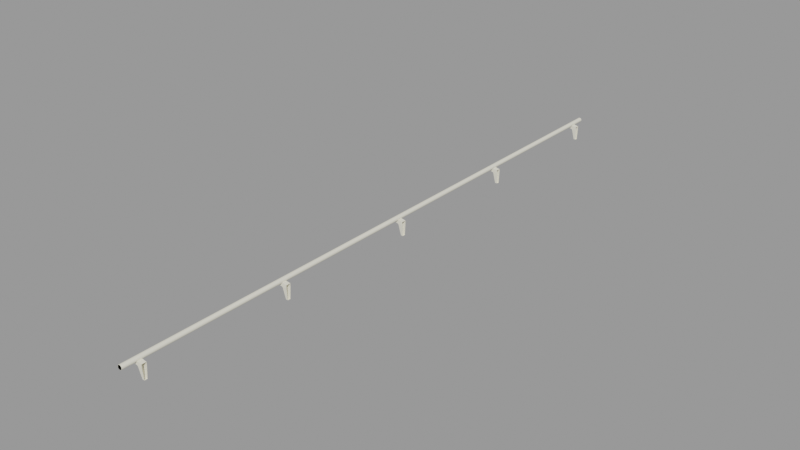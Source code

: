 # Source: railing_stairs001b.blend  (saved by Blender 2.92.15; exported with 4.5.12 LTS)
import bpy
from mathutils import Matrix  # noqa: F401  (used for matrix-valued properties, if any)

bpy.ops.wm.read_factory_settings(use_empty=True)
scene = bpy.context.scene
scene.name = 'railing_stairs001b.qc'

# ---- collections
col_railing_stairs001b = bpy.data.collections.new('railing_stairs001b'); scene.collection.children.link(col_railing_stairs001b)

# ---- materials (node trees are filled in below, after node groups)
mat_railing_stairs001 = bpy.data.materials.new('railing_stairs001')
mat_railing_stairs001.use_transparent_shadow = False
mat_railing_stairs001.diffuse_color = (0.8604, 0.8289, 0.6977, 1.0)
mat_phy = bpy.data.materials.new('  phy')
mat_phy.use_transparent_shadow = False
mat_phy.diffuse_color = (0.5268, 0.9664, 0.7336, 1.0)

# ---- material node trees

# ---- meshes
me_railing_stairs001b_reference = bpy.data.meshes.new('railing_stairs001b_reference')
me_railing_stairs001b_reference.from_pydata([(-3.872, -129.0, 1.977), (-0.006157, -129.0, 1.26), (-3.872, -127.0, 1.977), (-0.006157, -127.0, 1.26), (-1.899, 127.0, -0.561), (-0.9708, 127.4, -5.001), (-0.008145, 127.4, -5.001), (-0.006169, 127.0, 0.04216), (-1.408, 127.0, 0.04216), (-1.994, 127.0, -0.3216), (-2.164, 127.0, -0.1277), (-2.389, 127.0, -0.001554), (-2.643, 127.0, 0.04216), (-0.00419, 64.59, -5.001), (-0.9621, 64.59, -5.001), (-0.006166, 64.96, 0.04216), (-1.387, 64.96, 0.04216), (-1.88, 64.92, -0.5613), (-1.975, 64.93, -0.3219), (-2.144, 64.95, -0.1278), (-2.369, 64.96, -0.001599), (-2.623, 64.96, 0.04216), (-0.9708, 63.38, -5.001), (-0.008142, 63.38, -5.001), (-0.006166, 63.0, 0.04216), (-1.408, 63.0, 0.04216), (-1.899, 63.04, -0.561), (-1.994, 63.03, -0.3216), (-2.164, 63.01, -0.1277), (-2.389, 63.0, -0.001557), (-2.643, 63.0, 0.04216), (-0.006163, -1.0, 0.04215), (-1.408, -1.0, 0.04215), (-0.008139, -0.624, -5.001), (-1.899, -0.955, -0.561), (-0.9708, -0.624, -5.001), (-1.994, -0.9729, -0.3216), (-2.164, -0.9873, -0.1277), (-2.389, -0.9967, -0.00156), (-2.643, -1.0, 0.04215), (-1.88, 0.9169, -0.5613), (-0.9621, 0.5859, -5.001), (-1.975, 0.9347, -0.3219), (-2.144, 0.9492, -0.1278), (-2.369, 0.9586, -0.001602), (-2.623, 0.9619, 0.04215), (-3.272, -1.0, 0.1098), (-3.272, 0.9619, 0.1098), (-3.872, 0.9619, 1.977), (-3.872, -1.0, 1.977), (-1.899, -64.96, -0.561), (-0.9708, -64.62, -5.001), (-0.008136, -64.62, -5.001), (-1.408, -65.0, 0.04215), (-1.994, -64.97, -0.3216), (-2.164, -64.99, -0.1277), (-2.389, -65.0, -0.001563), (-2.643, -65.0, 0.04215), (-0.00616, -65.0, 0.04215), (-1.88, -63.08, -0.5613), (-0.9621, -63.41, -5.001), (-1.975, -63.07, -0.3219), (-2.144, -63.05, -0.1278), (-2.369, -63.04, -0.001605), (-2.623, -63.04, 0.04215), (-3.272, -65.0, 0.1098), (-3.272, -63.04, 0.1098), (-3.872, -63.04, 1.977), (-3.872, -65.0, 1.977), (-1.88, 128.9, -0.5613), (-0.9621, 128.6, -5.001), (-1.975, 128.9, -0.3218), (-2.144, 128.9, -0.1278), (-2.369, 129.0, -0.001596), (-2.623, 129.0, 0.04216), (-3.272, 129.0, 0.1098), (-3.272, 127.0, 0.1098), (-3.872, 129.0, 1.977), (-3.872, 127.0, 1.977), (-3.272, 63.0, 0.1098), (-3.272, 64.96, 0.1098), (-3.872, 64.96, 1.977), (-3.872, 63.0, 1.977), (-1.88, -127.1, -0.5613), (-0.9621, -127.4, -5.001), (-0.9708, -128.6, -5.001), (-1.899, -129.0, -0.561), (-1.975, -127.1, -0.3219), (-1.994, -129.0, -0.3216), (-2.144, -127.1, -0.1278), (-2.164, -129.0, -0.1277), (-2.369, -127.0, -0.001608), (-2.389, -129.0, -0.001566), (-2.623, -127.0, 0.04215), (-2.643, -129.0, 0.04215), (-3.272, -129.0, 0.1098), (-3.272, -127.0, 0.1098), (-0.004184, -63.41, -5.001), (-0.00616, -65.0, 1.26), (-0.004181, -127.4, -5.001), (-0.006157, -127.0, 0.04215), (-1.387, -127.0, 0.04215), (-0.008133, -128.6, -5.001), (-0.006157, -129.0, 0.04215), (-1.408, -129.0, 0.04215), (-0.004193, 128.6, -5.001), (-0.006169, 129.0, 0.04216), (-1.387, 129.0, 0.04216), (-0.006169, 129.0, 1.26), (-2.045, -135.0, 1.7), (-2.187, -135.0, 1.421), (-2.045, 135.0, 1.7), (-2.187, 135.0, 1.422), (-2.408, -135.0, 1.2), (-2.408, 135.0, 1.2), (-2.687, -135.0, 1.058), (-2.687, 135.0, 1.058), (-2.996, -135.0, 1.009), (-2.996, 135.0, 1.009), (-3.305, -135.0, 1.058), (-3.305, 135.0, 1.058), (-3.584, -135.0, 1.2), (-3.584, 135.0, 1.2), (-3.805, -135.0, 1.421), (-3.805, 135.0, 1.422), (-3.947, -135.0, 1.7), (-3.947, 135.0, 1.7), (-3.996, -135.0, 2.009), (-3.996, 135.0, 2.009), (-3.947, -135.0, 2.318), (-3.947, 135.0, 2.318), (-3.805, -135.0, 2.597), (-3.805, 135.0, 2.597), (-3.584, -135.0, 2.818), (-3.584, 135.0, 2.818), (-3.305, -135.0, 2.96), (-3.305, 135.0, 2.96), (-2.996, -135.0, 3.009), (-2.996, 135.0, 3.009), (-2.687, -135.0, 2.96), (-2.687, 135.0, 2.96), (-2.408, -135.0, 2.818), (-2.408, 135.0, 2.818), (-2.187, -135.0, 2.597), (-2.187, 135.0, 2.597), (-2.045, -135.0, 2.318), (-2.045, 135.0, 2.318), (-1.996, -135.0, 2.009), (-1.996, 135.0, 2.009), (-2.996, -135.0, 2.009), (-2.996, 135.0, 2.009), (-1.387, -63.04, 0.04215), (-0.00616, -63.04, 0.04215), (-0.006163, -1.0, 1.26), (-0.006166, 64.96, 1.26), (-0.006169, 127.0, 1.26), (-0.006166, 63.0, 1.26), (-0.004187, 0.5859, -5.001), (-0.006163, 0.9619, 0.04215), (-1.387, 0.9619, 0.04215), (-0.006163, 0.9619, 1.26), (-0.00616, -63.04, 1.26)], [], [(0, 1, 2), (1, 3, 2), (4, 5, 6), (7, 8, 6), (8, 4, 6), (8, 9, 4), (8, 10, 9), (8, 11, 10), (8, 12, 11), (13, 14, 15), (15, 14, 16), (17, 16, 14), (16, 17, 18), (16, 18, 19), (16, 19, 20), (16, 20, 21), (22, 14, 23), (23, 14, 13), (24, 25, 23), (26, 22, 23), (25, 26, 23), (25, 27, 26), (25, 28, 27), (25, 29, 28), (25, 30, 29), (31, 32, 33), (34, 35, 33), (32, 34, 33), (32, 36, 34), (32, 37, 36), (32, 38, 37), (32, 39, 38), (40, 41, 35), (34, 40, 35), (34, 42, 40), (36, 42, 34), (36, 43, 42), (37, 43, 36), (37, 44, 43), (38, 44, 37), (38, 45, 44), (39, 45, 38), (45, 39, 46), (47, 45, 46), (47, 46, 48), (46, 49, 48), (50, 51, 52), (53, 50, 52), (53, 54, 50), (53, 55, 54), (53, 56, 55), (53, 57, 56), (58, 53, 52), (59, 60, 51), (50, 59, 51), (50, 61, 59), (54, 61, 50), (54, 62, 61), (55, 62, 54), (55, 63, 62), (56, 63, 55), (56, 64, 63), (57, 64, 56), (64, 57, 65), (66, 64, 65), (66, 65, 67), (65, 68, 67), (69, 70, 5), (4, 69, 5), (4, 71, 69), (9, 71, 4), (9, 72, 71), (10, 72, 9), (10, 73, 72), (11, 73, 10), (11, 74, 73), (12, 74, 11), (74, 12, 75), (75, 12, 76), (75, 76, 77), (76, 78, 77), (17, 14, 22), (26, 17, 22), (26, 18, 17), (27, 18, 26), (27, 19, 18), (28, 19, 27), (28, 20, 19), (29, 20, 28), (29, 21, 20), (30, 21, 29), (21, 30, 79), (80, 21, 79), (80, 79, 81), (79, 82, 81), (83, 84, 85), (86, 83, 85), (86, 87, 83), (88, 87, 86), (88, 89, 87), (90, 89, 88), (90, 91, 89), (92, 91, 90), (92, 93, 91), (94, 93, 92), (93, 94, 95), (96, 93, 95), (96, 95, 2), (95, 0, 2), (51, 60, 52), (52, 60, 97), (68, 65, 98), (65, 57, 98), (57, 53, 98), (53, 58, 98), (99, 84, 100), (100, 84, 101), (83, 101, 84), (101, 83, 87), (101, 87, 89), (101, 89, 91), (101, 91, 93), (85, 84, 102), (102, 84, 99), (86, 85, 102), (103, 104, 102), (104, 86, 102), (104, 88, 86), (104, 90, 88), (104, 92, 90), (104, 94, 92), (105, 70, 106), (106, 70, 107), (69, 107, 70), (107, 69, 71), (107, 71, 72), (107, 72, 73), (107, 73, 74), (5, 70, 6), (6, 70, 105), (77, 108, 75), (75, 108, 74), (74, 108, 107), (108, 106, 107), (109, 110, 111), (110, 112, 111), (110, 113, 112), (113, 114, 112), (113, 115, 114), (115, 116, 114), (115, 117, 116), (117, 118, 116), (117, 119, 118), (119, 120, 118), (119, 121, 120), (121, 122, 120), (121, 123, 122), (123, 124, 122), (123, 125, 124), (125, 126, 124), (125, 127, 126), (127, 128, 126), (127, 129, 128), (129, 130, 128), (129, 131, 130), (131, 132, 130), (131, 133, 132), (133, 134, 132), (133, 135, 134), (135, 136, 134), (135, 137, 136), (137, 138, 136), (137, 139, 138), (139, 140, 138), (139, 141, 140), (141, 142, 140), (141, 143, 142), (143, 144, 142), (143, 145, 144), (145, 146, 144), (145, 147, 146), (147, 148, 146), (147, 109, 148), (109, 111, 148), (110, 109, 149), (109, 147, 149), (147, 145, 149), (145, 143, 149), (143, 141, 149), (141, 139, 149), (139, 137, 149), (137, 135, 149), (135, 133, 149), (133, 131, 149), (131, 129, 149), (129, 127, 149), (127, 125, 149), (125, 123, 149), (123, 121, 149), (121, 119, 149), (119, 117, 149), (117, 115, 149), (115, 113, 149), (113, 110, 149), (111, 112, 150), (112, 114, 150), (114, 116, 150), (116, 118, 150), (118, 120, 150), (120, 122, 150), (122, 124, 150), (124, 126, 150), (126, 128, 150), (128, 130, 150), (130, 132, 150), (132, 134, 150), (134, 136, 150), (136, 138, 150), (138, 140, 150), (140, 142, 150), (142, 144, 150), (144, 146, 150), (146, 148, 150), (148, 111, 150), (151, 63, 64), (151, 62, 63), (151, 61, 62), (151, 59, 61), (59, 151, 60), (152, 60, 151), (97, 60, 152), (0, 95, 1), (95, 94, 1), (94, 104, 1), (104, 103, 1), (49, 46, 153), (46, 39, 153), (39, 32, 153), (32, 31, 153), (81, 154, 80), (80, 154, 21), (21, 154, 16), (154, 15, 16), (78, 76, 155), (76, 12, 155), (12, 8, 155), (8, 7, 155), (2, 3, 96), (96, 3, 93), (93, 3, 101), (3, 100, 101), (78, 155, 77), (155, 108, 77), (82, 156, 81), (156, 154, 81), (82, 79, 156), (79, 30, 156), (30, 25, 156), (25, 24, 156), (157, 41, 158), (158, 41, 159), (40, 159, 41), (159, 40, 42), (159, 42, 43), (159, 43, 44), (159, 44, 45), (35, 41, 33), (33, 41, 157), (48, 160, 47), (47, 160, 45), (45, 160, 159), (160, 158, 159), (68, 98, 67), (98, 161, 67), (67, 161, 66), (66, 161, 64), (64, 161, 151), (161, 152, 151), (49, 153, 48), (153, 160, 48)])
me_railing_stairs001b_reference.polygons.foreach_set('use_smooth', [True] * 280)
_k = set([(0, 1), (0, 2), (0, 95), (1, 104), (2, 3), (2, 96), (4, 5), (4, 9), (5, 6), (5, 70), (6, 70), (7, 8), (8, 12), (8, 155), (9, 10), (10, 11), (11, 12), (12, 76), (13, 14), (14, 17), (14, 22), (14, 23), (15, 16), (16, 21), (17, 18), (18, 19), (19, 20), (20, 21), (21, 80), (22, 23), (22, 26), (24, 25), (25, 30), (25, 156), (26, 27), (27, 28), (28, 29), (29, 30), (30, 79), (31, 32), (32, 39), (32, 153), (33, 35), (33, 41), (34, 35), (34, 36), (35, 41), (36, 37), (37, 38), (38, 39), (39, 46), (40, 41), (40, 42), (41, 157), (42, 43), (43, 44), (44, 45), (45, 47), (45, 159), (46, 49), (47, 48), (48, 49), (48, 160), (49, 153), (50, 51), (50, 54), (51, 52), (51, 60), (52, 60), (53, 57), (53, 58), (53, 98), (54, 55), (55, 56), (56, 57), (57, 65), (59, 60), (59, 61), (60, 97), (61, 62), (62, 63), (63, 64), (64, 66), (64, 151), (65, 68), (66, 67), (67, 68), (67, 161), (68, 98), (69, 70), (69, 71), (70, 105), (71, 72), (72, 73), (73, 74), (74, 75), (74, 107), (75, 77), (76, 78), (77, 78), (77, 108), (78, 155), (79, 82), (80, 81), (81, 82), (81, 154), (82, 156), (83, 84), (83, 87), (84, 85), (84, 99), (84, 102), (85, 86), (85, 102), (86, 88), (87, 89), (88, 90), (89, 91), (90, 92), (91, 93), (92, 94), (93, 96), (93, 101), (94, 95), (94, 104), (100, 101), (103, 104), (106, 107), (109, 110), (109, 147), (110, 113), (111, 112), (111, 148), (112, 114), (113, 115), (114, 116), (115, 117), (116, 118), (117, 119), (118, 120), (119, 121), (120, 122), (121, 123), (122, 124), (123, 125), (124, 126), (125, 127), (126, 128), (127, 129), (128, 130), (129, 131), (130, 132), (131, 133), (132, 134), (133, 135), (134, 136), (135, 137), (136, 138), (137, 139), (138, 140), (139, 141), (140, 142), (141, 143), (142, 144), (143, 145), (144, 146), (145, 147), (146, 148), (151, 152), (158, 159)])
me_railing_stairs001b_reference.attributes.new('sharp_edge', 'BOOLEAN', 'EDGE').data.foreach_set('value', [ (min(e.vertices), max(e.vertices)) in _k for e in me_railing_stairs001b_reference.edges])
_uv = me_railing_stairs001b_reference.uv_layers.new(name='UVMap')
_uv.uv.foreach_set('vector', [0.4986, 0.7147, 0.4988, 0.8729, 0.6318, 0.7144, 0.4988, 0.8729, 0.632, 0.8726, 0.6318, 0.7144, 0.768, 0.8195, 0.719, 0.507, 0.6688, 0.5071, 0.6694, 0.8645, 0.7424, 0.8645, 0.6688, 0.5071, 0.7424, 0.8645, 0.768, 0.8195, 0.6688, 0.5071, 0.7424, 0.8645, 0.773, 0.8373, 0.768, 0.8195, 0.7424, 0.8645, 0.7818, 0.8518, 0.773, 0.8373, 0.7424, 0.8645, 0.7936, 0.8612, 0.7818, 0.8518, 0.7424, 0.8645, 0.8069, 0.8644, 0.7936, 0.8612, 0.6674, 0.4985, 0.7214, 0.4985, 0.6673, 0.1395, 0.6673, 0.1395, 0.7214, 0.4985, 0.7451, 0.1395, 0.7729, 0.1847, 0.7451, 0.1395, 0.7214, 0.4985, 0.7451, 0.1395, 0.7729, 0.1847, 0.7782, 0.1668, 0.7451, 0.1395, 0.7782, 0.1668, 0.7877, 0.1523, 0.7451, 0.1395, 0.7877, 0.1523, 0.8004, 0.1428, 0.7451, 0.1395, 0.8004, 0.1428, 0.8147, 0.1396, 0.5218, 0.07698, 0.604, 0.07638, 0.5217, 0.04027, 0.5217, 0.04027, 0.604, 0.07638, 0.6039, 0.03985, 0.6694, 0.8645, 0.7424, 0.8645, 0.6688, 0.5071, 0.768, 0.8195, 0.719, 0.507, 0.6688, 0.5071, 0.7424, 0.8645, 0.768, 0.8195, 0.6688, 0.5071, 0.7424, 0.8645, 0.773, 0.8373, 0.768, 0.8195, 0.7424, 0.8645, 0.7818, 0.8518, 0.773, 0.8373, 0.7424, 0.8645, 0.7936, 0.8612, 0.7818, 0.8518, 0.7424, 0.8645, 0.8069, 0.8644, 0.7936, 0.8612, 0.6694, 0.8645, 0.7424, 0.8645, 0.6688, 0.5071, 0.768, 0.8195, 0.719, 0.507, 0.6688, 0.5071, 0.7424, 0.8645, 0.768, 0.8195, 0.6688, 0.5071, 0.7424, 0.8645, 0.773, 0.8373, 0.768, 0.8195, 0.7424, 0.8645, 0.7818, 0.8518, 0.773, 0.8373, 0.7424, 0.8645, 0.7936, 0.8612, 0.7818, 0.8518, 0.7424, 0.8645, 0.8069, 0.8644, 0.7936, 0.8612, 0.6283, 0.4178, 0.604, 0.07638, 0.5218, 0.07698, 0.5012, 0.4195, 0.6283, 0.4178, 0.5218, 0.07698, 0.5012, 0.4195, 0.6296, 0.4413, 0.6283, 0.4178, 0.5001, 0.4431, 0.6296, 0.4413, 0.5012, 0.4195, 0.5001, 0.4431, 0.6306, 0.4672, 0.6296, 0.4413, 0.4992, 0.469, 0.6306, 0.4672, 0.5001, 0.4431, 0.4992, 0.469, 0.6313, 0.4896, 0.6306, 0.4672, 0.4986, 0.4914, 0.6313, 0.4896, 0.4992, 0.469, 0.4986, 0.4914, 0.6316, 0.5067, 0.6313, 0.4896, 0.4984, 0.5085, 0.6316, 0.5067, 0.4986, 0.4914, 0.6316, 0.5067, 0.4984, 0.5085, 0.4984, 0.5571, 0.6316, 0.5567, 0.6316, 0.5067, 0.4984, 0.5571, 0.6316, 0.5567, 0.4984, 0.5571, 0.6318, 0.7144, 0.4984, 0.5571, 0.4986, 0.7147, 0.6318, 0.7144, 0.768, 0.8195, 0.719, 0.507, 0.6688, 0.5071, 0.7424, 0.8645, 0.768, 0.8195, 0.6688, 0.5071, 0.7424, 0.8645, 0.773, 0.8373, 0.768, 0.8195, 0.7424, 0.8645, 0.7818, 0.8518, 0.773, 0.8373, 0.7424, 0.8645, 0.7936, 0.8612, 0.7818, 0.8518, 0.7424, 0.8645, 0.8069, 0.8644, 0.7936, 0.8612, 0.6694, 0.8645, 0.7424, 0.8645, 0.6688, 0.5071, 0.6283, 0.4178, 0.604, 0.07638, 0.5218, 0.07698, 0.5012, 0.4195, 0.6283, 0.4178, 0.5218, 0.07698, 0.5012, 0.4195, 0.6296, 0.4413, 0.6283, 0.4178, 0.5001, 0.4431, 0.6296, 0.4413, 0.5012, 0.4195, 0.5001, 0.4431, 0.6306, 0.4672, 0.6296, 0.4413, 0.4992, 0.469, 0.6306, 0.4672, 0.5001, 0.4431, 0.4992, 0.469, 0.6313, 0.4896, 0.6306, 0.4672, 0.4986, 0.4914, 0.6313, 0.4896, 0.4992, 0.469, 0.4986, 0.4914, 0.6316, 0.5067, 0.6313, 0.4896, 0.4984, 0.5085, 0.6316, 0.5067, 0.4986, 0.4914, 0.6316, 0.5067, 0.4984, 0.5085, 0.4984, 0.5571, 0.6316, 0.5567, 0.6316, 0.5067, 0.4984, 0.5571, 0.6316, 0.5567, 0.4984, 0.5571, 0.6318, 0.7144, 0.4984, 0.5571, 0.4986, 0.7147, 0.6318, 0.7144, 0.6283, 0.4178, 0.604, 0.07638, 0.5218, 0.07698, 0.5012, 0.4195, 0.6283, 0.4178, 0.5218, 0.07698, 0.5012, 0.4195, 0.6296, 0.4413, 0.6283, 0.4178, 0.5001, 0.4431, 0.6296, 0.4413, 0.5012, 0.4195, 0.5001, 0.4431, 0.6306, 0.4672, 0.6296, 0.4413, 0.4992, 0.469, 0.6306, 0.4672, 0.5001, 0.4431, 0.4992, 0.469, 0.6313, 0.4896, 0.6306, 0.4672, 0.4986, 0.4914, 0.6313, 0.4896, 0.4992, 0.469, 0.4986, 0.4914, 0.6316, 0.5067, 0.6313, 0.4896, 0.4984, 0.5085, 0.6316, 0.5067, 0.4986, 0.4914, 0.6316, 0.5067, 0.4984, 0.5085, 0.6316, 0.5567, 0.6316, 0.5567, 0.4984, 0.5085, 0.4984, 0.5571, 0.6316, 0.5567, 0.4984, 0.5571, 0.6318, 0.7144, 0.4984, 0.5571, 0.4986, 0.7147, 0.6318, 0.7144, 0.6283, 0.4178, 0.604, 0.07638, 0.5218, 0.07698, 0.5012, 0.4195, 0.6283, 0.4178, 0.5218, 0.07698, 0.5012, 0.4195, 0.6296, 0.4413, 0.6283, 0.4178, 0.5001, 0.4431, 0.6296, 0.4413, 0.5012, 0.4195, 0.5001, 0.4431, 0.6306, 0.4672, 0.6296, 0.4413, 0.4992, 0.469, 0.6306, 0.4672, 0.5001, 0.4431, 0.4992, 0.469, 0.6313, 0.4896, 0.6306, 0.4672, 0.4986, 0.4914, 0.6313, 0.4896, 0.4992, 0.469, 0.4986, 0.4914, 0.6316, 0.5067, 0.6313, 0.4896, 0.4984, 0.5085, 0.6316, 0.5067, 0.4986, 0.4914, 0.6316, 0.5067, 0.4984, 0.5085, 0.4984, 0.5571, 0.6316, 0.5567, 0.6316, 0.5067, 0.4984, 0.5571, 0.6316, 0.5567, 0.4984, 0.5571, 0.6318, 0.7144, 0.4984, 0.5571, 0.4986, 0.7147, 0.6318, 0.7144, 0.6283, 0.4178, 0.604, 0.07638, 0.5218, 0.07698, 0.5012, 0.4195, 0.6283, 0.4178, 0.5218, 0.07698, 0.5012, 0.4195, 0.6296, 0.4413, 0.6283, 0.4178, 0.5001, 0.4431, 0.6296, 0.4413, 0.5012, 0.4195, 0.5001, 0.4431, 0.6306, 0.4672, 0.6296, 0.4413, 0.4992, 0.469, 0.6306, 0.4672, 0.5001, 0.4431, 0.4992, 0.469, 0.6313, 0.4896, 0.6306, 0.4672, 0.4986, 0.4914, 0.6313, 0.4896, 0.4992, 0.469, 0.4986, 0.4914, 0.6316, 0.5067, 0.6313, 0.4896, 0.4984, 0.5085, 0.6316, 0.5067, 0.4986, 0.4914, 0.6316, 0.5067, 0.4984, 0.5085, 0.4984, 0.5571, 0.6316, 0.5567, 0.6316, 0.5067, 0.4984, 0.5571, 0.6316, 0.5567, 0.4984, 0.5571, 0.6318, 0.7144, 0.4984, 0.5571, 0.4986, 0.7147, 0.6318, 0.7144, 0.5218, 0.07698, 0.604, 0.07638, 0.5217, 0.04027, 0.5217, 0.04027, 0.604, 0.07638, 0.6039, 0.03985, 0.8712, 0.9849, 0.8396, 0.8694, 0.6695, 0.9317, 0.8396, 0.8694, 0.8069, 0.8644, 0.6695, 0.9317, 0.8069, 0.8644, 0.7424, 0.8645, 0.6695, 0.9317, 0.7424, 0.8645, 0.6694, 0.8645, 0.6695, 0.9317, 0.6674, 0.4985, 0.7214, 0.4985, 0.6673, 0.1395, 0.6673, 0.1395, 0.7214, 0.4985, 0.7451, 0.1395, 0.7729, 0.1847, 0.7451, 0.1395, 0.7214, 0.4985, 0.7451, 0.1395, 0.7729, 0.1847, 0.7782, 0.1668, 0.7451, 0.1395, 0.7782, 0.1668, 0.7877, 0.1523, 0.7451, 0.1395, 0.7877, 0.1523, 0.8004, 0.1428, 0.7451, 0.1395, 0.8004, 0.1428, 0.8147, 0.1396, 0.5218, 0.07698, 0.604, 0.07638, 0.5217, 0.04027, 0.5217, 0.04027, 0.604, 0.07638, 0.6039, 0.03985, 0.768, 0.8195, 0.719, 0.507, 0.6688, 0.5071, 0.6694, 0.8645, 0.7424, 0.8645, 0.6688, 0.5071, 0.7424, 0.8645, 0.768, 0.8195, 0.6688, 0.5071, 0.7424, 0.8645, 0.773, 0.8373, 0.768, 0.8195, 0.7424, 0.8645, 0.7818, 0.8518, 0.773, 0.8373, 0.7424, 0.8645, 0.7936, 0.8612, 0.7818, 0.8518, 0.7424, 0.8645, 0.8069, 0.8644, 0.7936, 0.8612, 0.6674, 0.4985, 0.7214, 0.4985, 0.6673, 0.1395, 0.6673, 0.1395, 0.7214, 0.4985, 0.7451, 0.1395, 0.7729, 0.1847, 0.7451, 0.1395, 0.7214, 0.4985, 0.7451, 0.1395, 0.7729, 0.1847, 0.7782, 0.1668, 0.7451, 0.1395, 0.7782, 0.1668, 0.7877, 0.1523, 0.7451, 0.1395, 0.7877, 0.1523, 0.8004, 0.1428, 0.7451, 0.1395, 0.8004, 0.1428, 0.8147, 0.1396, 0.5218, 0.07698, 0.604, 0.07638, 0.5217, 0.04027, 0.5217, 0.04027, 0.604, 0.07638, 0.6039, 0.03985, 0.8849, 0.01845, 0.6672, 0.07194, 0.8512, 0.1345, 0.8512, 0.1345, 0.6672, 0.07194, 0.8147, 0.1396, 0.8147, 0.1396, 0.6672, 0.07194, 0.7451, 0.1395, 0.6672, 0.07194, 0.6673, 0.1395, 0.7451, 0.1395, 0.03006, -14.72, 0.05218, -14.72, 0.03006, 16.08, 0.05218, -14.72, 0.05218, 16.08, 0.03006, 16.08, 0.05218, -14.72, 0.0743, -14.72, 0.05218, 16.08, 0.0743, -14.72, 0.0743, 16.08, 0.05218, 16.08, 0.0743, -14.72, 0.09642, -14.72, 0.0743, 16.08, 0.09642, -14.72, 0.09642, 16.08, 0.0743, 16.08, 0.09642, -14.72, 0.1185, -14.72, 0.09642, 16.08, 0.1185, -14.72, 0.1185, 16.08, 0.09642, 16.08, 0.1185, -14.72, 0.1407, -14.72, 0.1185, 16.08, 0.1407, -14.72, 0.1407, 16.08, 0.1185, 16.08, 0.1407, -14.72, 0.1628, -14.72, 0.1407, 16.08, 0.1628, -14.72, 0.1628, 16.08, 0.1407, 16.08, 0.1628, -14.72, 0.1849, -14.72, 0.1628, 16.08, 0.1849, -14.72, 0.1849, 16.08, 0.1628, 16.08, 0.1849, -14.72, 0.207, -14.72, 0.1849, 16.08, 0.207, -14.72, 0.207, 16.08, 0.1849, 16.08, 0.207, -14.72, 0.2291, -14.72, 0.207, 16.08, 0.2291, -14.72, 0.2291, 16.08, 0.207, 16.08, 0.2291, -14.72, 0.2512, -14.72, 0.2291, 16.08, 0.2512, -14.72, 0.2512, 16.08, 0.2291, 16.08, 0.2512, -14.72, 0.2734, -14.72, 0.2512, 16.08, 0.2734, -14.72, 0.2734, 16.08, 0.2512, 16.08, 0.2734, -14.72, 0.2955, -14.72, 0.2734, 16.08, 0.2955, -14.72, 0.2955, 16.08, 0.2734, 16.08, 0.2955, -14.72, 0.3176, -14.72, 0.2955, 16.08, 0.3176, -14.72, 0.3176, 16.08, 0.2955, 16.08, 0.3176, -14.72, 0.3397, -14.72, 0.3176, 16.08, 0.3397, -14.72, 0.3397, 16.08, 0.3176, 16.08, 0.3397, -14.72, 0.3618, -14.72, 0.3397, 16.08, 0.3618, -14.72, 0.3618, 16.08, 0.3397, 16.08, 0.3618, -14.72, 0.3839, -14.72, 0.3618, 16.08, 0.3839, -14.72, 0.3839, 16.08, 0.3618, 16.08, 0.3839, -14.72, 0.4061, -14.72, 0.3839, 16.08, 0.4061, -14.72, 0.4061, 16.08, 0.3839, 16.08, 0.4061, -14.72, 0.4282, -14.72, 0.4061, 16.08, 0.4282, -14.72, 0.4282, 16.08, 0.4061, 16.08, 0.4282, -14.72, 0.4503, -14.72, 0.4282, 16.08, 0.4503, -14.72, 0.4503, 16.08, 0.4282, 16.08, 0.4503, -14.72, 0.4724, -14.72, 0.4503, 16.08, 0.4724, -14.72, 0.4724, 16.08, 0.4503, 16.08, 0.7987, 0.6575, 0.8022, 0.6358, 0.8688, 0.6576, 0.8022, 0.6358, 0.8122, 0.6163, 0.8688, 0.6576, 0.8122, 0.6163, 0.8277, 0.6008, 0.8688, 0.6576, 0.8277, 0.6008, 0.8473, 0.5908, 0.8688, 0.6576, 0.8473, 0.5908, 0.869, 0.5875, 0.8688, 0.6576, 0.869, 0.5875, 0.8906, 0.5909, 0.8688, 0.6576, 0.8906, 0.5909, 0.9102, 0.6009, 0.8688, 0.6576, 0.9102, 0.6009, 0.9257, 0.6165, 0.8688, 0.6576, 0.9257, 0.6165, 0.9356, 0.636, 0.8688, 0.6576, 0.9356, 0.636, 0.939, 0.6577, 0.8688, 0.6576, 0.939, 0.6577, 0.9355, 0.6794, 0.8688, 0.6576, 0.9355, 0.6794, 0.9255, 0.6989, 0.8688, 0.6576, 0.9255, 0.6989, 0.91, 0.7144, 0.8688, 0.6576, 0.91, 0.7144, 0.8904, 0.7243, 0.8688, 0.6576, 0.8904, 0.7243, 0.8687, 0.7277, 0.8688, 0.6576, 0.8687, 0.7277, 0.847, 0.7242, 0.8688, 0.6576, 0.847, 0.7242, 0.8275, 0.7142, 0.8688, 0.6576, 0.8275, 0.7142, 0.812, 0.6987, 0.8688, 0.6576, 0.812, 0.6987, 0.8021, 0.6791, 0.8688, 0.6576, 0.8021, 0.6791, 0.7987, 0.6575, 0.8688, 0.6576, 0.8472, 0.3496, 0.8689, 0.3461, 0.8689, 0.4164, 0.8689, 0.3461, 0.8906, 0.3496, 0.8689, 0.4164, 0.8906, 0.3496, 0.9102, 0.3595, 0.8689, 0.4164, 0.9102, 0.3595, 0.9258, 0.3751, 0.8689, 0.4164, 0.9258, 0.3751, 0.9358, 0.3947, 0.8689, 0.4164, 0.9358, 0.3947, 0.9392, 0.4164, 0.8689, 0.4164, 0.9392, 0.4164, 0.9358, 0.4382, 0.8689, 0.4164, 0.9358, 0.4382, 0.9258, 0.4578, 0.8689, 0.4164, 0.9258, 0.4578, 0.9102, 0.4733, 0.8689, 0.4164, 0.9102, 0.4733, 0.8906, 0.4833, 0.8689, 0.4164, 0.8906, 0.4833, 0.8689, 0.4868, 0.8689, 0.4164, 0.8689, 0.4868, 0.8472, 0.4833, 0.8689, 0.4164, 0.8472, 0.4833, 0.8276, 0.4733, 0.8689, 0.4164, 0.8276, 0.4733, 0.812, 0.4578, 0.8689, 0.4164, 0.812, 0.4578, 0.802, 0.4382, 0.8689, 0.4164, 0.802, 0.4382, 0.7986, 0.4164, 0.8689, 0.4164, 0.7986, 0.4164, 0.802, 0.3947, 0.8689, 0.4164, 0.802, 0.3947, 0.812, 0.3751, 0.8689, 0.4164, 0.812, 0.3751, 0.8276, 0.3595, 0.8689, 0.4164, 0.8276, 0.3595, 0.8472, 0.3496, 0.8689, 0.4164, 0.7451, 0.1395, 0.8004, 0.1428, 0.8147, 0.1396, 0.7451, 0.1395, 0.7877, 0.1523, 0.8004, 0.1428, 0.7451, 0.1395, 0.7782, 0.1668, 0.7877, 0.1523, 0.7451, 0.1395, 0.7729, 0.1847, 0.7782, 0.1668, 0.7729, 0.1847, 0.7451, 0.1395, 0.7214, 0.4985, 0.6673, 0.1395, 0.7214, 0.4985, 0.7451, 0.1395, 0.6674, 0.4985, 0.7214, 0.4985, 0.6673, 0.1395, 0.8712, 0.9849, 0.8396, 0.8694, 0.6695, 0.9317, 0.8396, 0.8694, 0.8069, 0.8644, 0.6695, 0.9317, 0.8069, 0.8644, 0.7424, 0.8645, 0.6695, 0.9317, 0.7424, 0.8645, 0.6694, 0.8645, 0.6695, 0.9317, 0.8712, 0.9849, 0.8396, 0.8694, 0.6695, 0.9317, 0.8396, 0.8694, 0.8069, 0.8644, 0.6695, 0.9317, 0.8069, 0.8644, 0.7424, 0.8645, 0.6695, 0.9317, 0.7424, 0.8645, 0.6694, 0.8645, 0.6695, 0.9317, 0.8849, 0.01845, 0.6672, 0.07194, 0.8512, 0.1345, 0.8512, 0.1345, 0.6672, 0.07194, 0.8147, 0.1396, 0.8147, 0.1396, 0.6672, 0.07194, 0.7451, 0.1395, 0.6672, 0.07194, 0.6673, 0.1395, 0.7451, 0.1395, 0.8712, 0.9849, 0.8396, 0.8694, 0.6695, 0.9317, 0.8396, 0.8694, 0.8069, 0.8644, 0.6695, 0.9317, 0.8069, 0.8644, 0.7424, 0.8645, 0.6695, 0.9317, 0.7424, 0.8645, 0.6694, 0.8645, 0.6695, 0.9317, 0.8849, 0.01845, 0.6672, 0.07194, 0.8512, 0.1345, 0.8512, 0.1345, 0.6672, 0.07194, 0.8147, 0.1396, 0.8147, 0.1396, 0.6672, 0.07194, 0.7451, 0.1395, 0.6672, 0.07194, 0.6673, 0.1395, 0.7451, 0.1395, 0.4986, 0.7147, 0.4988, 0.8729, 0.6318, 0.7144, 0.4988, 0.8729, 0.632, 0.8726, 0.6318, 0.7144, 0.4986, 0.7147, 0.4988, 0.8729, 0.6318, 0.7144, 0.4988, 0.8729, 0.632, 0.8726, 0.6318, 0.7144, 0.8712, 0.9849, 0.8396, 0.8694, 0.6695, 0.9317, 0.8396, 0.8694, 0.8069, 0.8644, 0.6695, 0.9317, 0.8069, 0.8644, 0.7424, 0.8645, 0.6695, 0.9317, 0.7424, 0.8645, 0.6694, 0.8645, 0.6695, 0.9317, 0.6674, 0.4985, 0.7214, 0.4985, 0.6673, 0.1395, 0.6673, 0.1395, 0.7214, 0.4985, 0.7451, 0.1395, 0.7729, 0.1847, 0.7451, 0.1395, 0.7214, 0.4985, 0.7451, 0.1395, 0.7729, 0.1847, 0.7782, 0.1668, 0.7451, 0.1395, 0.7782, 0.1668, 0.7877, 0.1523, 0.7451, 0.1395, 0.7877, 0.1523, 0.8004, 0.1428, 0.7451, 0.1395, 0.8004, 0.1428, 0.8147, 0.1396, 0.5218, 0.07698, 0.604, 0.07638, 0.5217, 0.04027, 0.5217, 0.04027, 0.604, 0.07638, 0.6039, 0.03985, 0.8849, 0.01845, 0.6672, 0.07194, 0.8512, 0.1345, 0.8512, 0.1345, 0.6672, 0.07194, 0.8147, 0.1396, 0.8147, 0.1396, 0.6672, 0.07194, 0.7451, 0.1395, 0.6672, 0.07194, 0.6673, 0.1395, 0.7451, 0.1395, 0.4986, 0.7147, 0.4988, 0.8729, 0.6318, 0.7144, 0.4988, 0.8729, 0.632, 0.8726, 0.6318, 0.7144, 0.8849, 0.01845, 0.6672, 0.07194, 0.8512, 0.1345, 0.8512, 0.1345, 0.6672, 0.07194, 0.8147, 0.1396, 0.8147, 0.1396, 0.6672, 0.07194, 0.7451, 0.1395, 0.6672, 0.07194, 0.6673, 0.1395, 0.7451, 0.1395, 0.4986, 0.7147, 0.4988, 0.8729, 0.6318, 0.7144, 0.4988, 0.8729, 0.632, 0.8726, 0.6318, 0.7144])
me_railing_stairs001b_reference.materials.append(mat_railing_stairs001)
me_railing_stairs001b_reference.use_remesh_fix_poles = True
me_railing_stairs001b_reference.use_remesh_preserve_attributes = False
me_railing_stairs001b_reference.use_mirror_vertex_groups = False
me_railing_stairs001b_reference.update()
me_railing_stairs001b_reference.normals_split_custom_set([tuple(v) for v in zip(*[iter([0.1824, 0.0, 0.9832, 0.1824, 0.0, 0.9832, 0.1824, 0.0, 0.9832, 0.1824, 0.0, 0.9832, 0.1824, 0.0, 0.9832, 0.1824, 0.0, 0.9832, -1.783e-05, -0.9972, -0.07438, 0.0, -0.9972, -0.07436, -1.673e-06, -0.9972, -0.07436, 0.0, -0.9972, -0.07436, -9.393e-06, -0.9972, -0.07438, -1.673e-06, -0.9972, -0.07436, -9.393e-06, -0.9972, -0.07438, -1.783e-05, -0.9972, -0.07438, -1.673e-06, -0.9972, -0.07436, -9.393e-06, -0.9972, -0.07438, -1.215e-05, -0.9972, -0.0744, -1.783e-05, -0.9972, -0.07438, -9.393e-06, -0.9972, -0.07438, -1.172e-05, -0.9972, -0.07435, -1.215e-05, -0.9972, -0.0744, -9.393e-06, -0.9972, -0.07438, -2.192e-06, -0.9972, -0.07483, -1.172e-05, -0.9972, -0.07435, -9.393e-06, -0.9972, -0.07438, 0.0, -0.9972, -0.07493, -2.192e-06, -0.9972, -0.07483, 0.0, 0.9972, -0.07436, -8.758e-08, 0.9972, -0.07436, 0.0, 0.9972, -0.07436, 0.0, 0.9972, -0.07436, -8.758e-08, 0.9972, -0.07436, -2.17e-06, 0.9972, -0.07436, -2.638e-06, 0.9972, -0.07436, -2.17e-06, 0.9972, -0.07436, -8.758e-08, 0.9972, -0.07436, -2.17e-06, 0.9972, -0.07436, -2.638e-06, 0.9972, -0.07436, -8.4e-06, 0.9972, -0.07436, -2.17e-06, 0.9972, -0.07436, -8.4e-06, 0.9972, -0.07436, -4.308e-06, 0.9972, -0.07438, -2.17e-06, 0.9972, -0.07436, -4.308e-06, 0.9972, -0.07438, -1.858e-07, 0.9972, -0.07449, -2.17e-06, 0.9972, -0.07436, -1.858e-07, 0.9972, -0.07449, 0.0, 0.9972, -0.07451, 0.0, 0.0, -1.0, 0.0, 0.0, -1.0, 0.0, 0.0, -1.0, 0.0, 0.0, -1.0, 0.0, 0.0, -1.0, 0.0, 0.0, -1.0, 0.0, -0.9972, -0.07436, -3.88e-06, -0.9972, -0.07436, -8.124e-07, -0.9972, -0.07436, -8.129e-06, -0.9972, -0.07436, 0.0, -0.9972, -0.07436, -8.124e-07, -0.9972, -0.07436, -3.88e-06, -0.9972, -0.07436, -8.129e-06, -0.9972, -0.07436, -8.124e-07, -0.9972, -0.07436, -3.88e-06, -0.9972, -0.07436, -2.74e-06, -0.9972, -0.07437, -8.129e-06, -0.9972, -0.07436, -3.88e-06, -0.9972, -0.07436, -4.16e-06, -0.9972, -0.07434, -2.74e-06, -0.9972, -0.07437, -3.88e-06, -0.9972, -0.07436, -1.044e-06, -0.9972, -0.07448, -4.16e-06, -0.9972, -0.07434, -3.88e-06, -0.9972, -0.07436, 0.0, -0.9972, -0.07451, -1.044e-06, -0.9972, -0.07448, 0.0, -0.9972, -0.07436, -3.931e-06, -0.9972, -0.07437, -8.394e-07, -0.9972, -0.07436, -8.118e-06, -0.9972, -0.07437, 0.0, -0.9972, -0.07436, -8.394e-07, -0.9972, -0.07436, -3.931e-06, -0.9972, -0.07437, -8.118e-06, -0.9972, -0.07437, -8.394e-07, -0.9972, -0.07436, -3.931e-06, -0.9972, -0.07437, -2.648e-06, -0.9972, -0.07437, -8.118e-06, -0.9972, -0.07437, -3.931e-06, -0.9972, -0.07437, -3.956e-06, -0.9972, -0.07436, -2.648e-06, -0.9972, -0.07437, -3.931e-06, -0.9972, -0.07437, -9.623e-07, -0.9972, -0.07446, -3.956e-06, -0.9972, -0.07436, -3.931e-06, -0.9972, -0.07437, 0.0, -0.9972, -0.07448, -9.623e-07, -0.9972, -0.07446, -0.958, 0.00925, -0.2865, -0.979, 0.009044, -0.2037, -0.979, 0.009217, -0.2037, -0.958, 0.009248, -0.2865, -0.958, 0.00925, -0.2865, -0.979, 0.009217, -0.2037, -0.958, 0.009248, -0.2865, -0.8539, 0.008788, -0.5203, -0.958, 0.00925, -0.2865, -0.8539, 0.008788, -0.5203, -0.8539, 0.008788, -0.5203, -0.958, 0.009248, -0.2865, -0.8539, 0.008788, -0.5203, -0.6302, 0.006507, -0.7764, -0.8539, 0.008788, -0.5203, -0.6302, 0.006507, -0.7764, -0.6302, 0.006507, -0.7764, -0.8539, 0.008788, -0.5203, -0.6302, 0.006507, -0.7764, -0.3341, 0.003462, -0.9425, -0.6302, 0.006507, -0.7764, -0.3341, 0.003465, -0.9425, -0.3341, 0.003462, -0.9425, -0.6302, 0.006507, -0.7764, -0.3341, 0.003465, -0.9425, -0.1382, 0.001493, -0.9904, -0.3341, 0.003462, -0.9425, -0.137, 0.0008233, -0.9906, -0.1382, 0.001493, -0.9904, -0.3341, 0.003465, -0.9425, -0.1382, 0.001493, -0.9904, -0.137, 0.0008233, -0.9906, -0.6306, 0.0001673, -0.7761, -0.6311, 0.0004403, -0.7757, -0.1382, 0.001493, -0.9904, -0.6306, 0.0001673, -0.7761, -0.6311, 0.0004403, -0.7757, -0.6306, 0.0001673, -0.7761, -0.952, 0.0, -0.306, -0.6306, 0.0001673, -0.7761, -0.952, 0.0, -0.306, -0.952, 0.0, -0.306, -8.151e-06, -0.9972, -0.07436, 0.0, -0.9972, -0.07436, -8.154e-07, -0.9972, -0.07436, -3.891e-06, -0.9972, -0.07436, -8.151e-06, -0.9972, -0.07436, -8.154e-07, -0.9972, -0.07436, -3.891e-06, -0.9972, -0.07436, -2.739e-06, -0.9972, -0.07437, -8.151e-06, -0.9972, -0.07436, -3.891e-06, -0.9972, -0.07436, -4.16e-06, -0.9972, -0.07434, -2.739e-06, -0.9972, -0.07437, -3.891e-06, -0.9972, -0.07436, -1.044e-06, -0.9972, -0.07448, -4.16e-06, -0.9972, -0.07434, -3.891e-06, -0.9972, -0.07436, 0.0, -0.9972, -0.07451, -1.044e-06, -0.9972, -0.07448, 0.0, -0.9972, -0.07436, -3.891e-06, -0.9972, -0.07436, -8.154e-07, -0.9972, -0.07436, -0.958, 0.009254, -0.2866, -0.979, 0.009044, -0.2037, -0.979, 0.009172, -0.2037, -0.958, 0.009248, -0.2865, -0.958, 0.009254, -0.2866, -0.979, 0.009172, -0.2037, -0.958, 0.009248, -0.2865, -0.8539, 0.008788, -0.5203, -0.958, 0.009254, -0.2866, -0.8539, 0.008788, -0.5203, -0.8539, 0.008788, -0.5203, -0.958, 0.009248, -0.2865, -0.8539, 0.008788, -0.5203, -0.6302, 0.006507, -0.7764, -0.8539, 0.008788, -0.5203, -0.6302, 0.006507, -0.7764, -0.6302, 0.006507, -0.7764, -0.8539, 0.008788, -0.5203, -0.6302, 0.006507, -0.7764, -0.3341, 0.003462, -0.9425, -0.6302, 0.006507, -0.7764, -0.3341, 0.003465, -0.9425, -0.3341, 0.003462, -0.9425, -0.6302, 0.006507, -0.7764, -0.3341, 0.003465, -0.9425, -0.1381, 0.001453, -0.9904, -0.3341, 0.003462, -0.9425, -0.137, 0.0008234, -0.9906, -0.1381, 0.001453, -0.9904, -0.3341, 0.003465, -0.9425, -0.1381, 0.001453, -0.9904, -0.137, 0.0008234, -0.9906, -0.6306, 0.0001672, -0.7761, -0.6311, 0.0004617, -0.7757, -0.1381, 0.001453, -0.9904, -0.6306, 0.0001672, -0.7761, -0.6311, 0.0004617, -0.7757, -0.6306, 0.0001672, -0.7761, -0.952, 0.0, -0.306, -0.6306, 0.0001672, -0.7761, -0.952, 0.0, -0.306, -0.952, 0.0, -0.306, -0.958, 0.00925, -0.2865, -0.979, 0.009044, -0.2037, -0.979, 0.009172, -0.2037, -0.958, 0.009254, -0.2866, -0.958, 0.00925, -0.2865, -0.979, 0.009172, -0.2037, -0.958, 0.009254, -0.2866, -0.8539, 0.008788, -0.5203, -0.958, 0.00925, -0.2865, -0.8539, 0.008788, -0.5203, -0.8539, 0.008788, -0.5203, -0.958, 0.009254, -0.2866, -0.8539, 0.008788, -0.5203, -0.6302, 0.006507, -0.7764, -0.8539, 0.008788, -0.5203, -0.6302, 0.006507, -0.7764, -0.6302, 0.006507, -0.7764, -0.8539, 0.008788, -0.5203, -0.6302, 0.006507, -0.7764, -0.334, 0.003461, -0.9426, -0.6302, 0.006507, -0.7764, -0.3341, 0.003465, -0.9425, -0.334, 0.003461, -0.9426, -0.6302, 0.006507, -0.7764, -0.3341, 0.003465, -0.9425, -0.138, 0.0009534, -0.9904, -0.334, 0.003461, -0.9426, -0.137, 0.001888, -0.9906, -0.138, 0.0009534, -0.9904, -0.3341, 0.003465, -0.9425, -0.138, 0.0009534, -0.9904, -0.137, 0.001888, -0.9906, -0.6305, 0.0005212, -0.7762, -0.6305, 0.0005212, -0.7762, -0.137, 0.001888, -0.9906, -0.6312, 0.0001714, -0.7756, -0.6305, 0.0005212, -0.7762, -0.6312, 0.0001714, -0.7756, -0.952, -4.956e-07, -0.306, -0.6312, 0.0001714, -0.7756, -0.952, -4.956e-07, -0.306, -0.952, -4.956e-07, -0.306, -0.958, 0.009254, -0.2866, -0.979, 0.009044, -0.2037, -0.979, 0.009172, -0.2037, -0.958, 0.009248, -0.2865, -0.958, 0.009254, -0.2866, -0.979, 0.009172, -0.2037, -0.958, 0.009248, -0.2865, -0.8539, 0.008788, -0.5203, -0.958, 0.009254, -0.2866, -0.8539, 0.008788, -0.5203, -0.8539, 0.008788, -0.5203, -0.958, 0.009248, -0.2865, -0.8539, 0.008788, -0.5203, -0.6302, 0.006507, -0.7764, -0.8539, 0.008788, -0.5203, -0.6302, 0.006507, -0.7764, -0.6302, 0.006507, -0.7764, -0.8539, 0.008788, -0.5203, -0.6302, 0.006507, -0.7764, -0.3341, 0.003462, -0.9425, -0.6302, 0.006507, -0.7764, -0.3341, 0.003465, -0.9425, -0.3341, 0.003462, -0.9425, -0.6302, 0.006507, -0.7764, -0.3341, 0.003465, -0.9425, -0.1381, 0.001453, -0.9904, -0.3341, 0.003462, -0.9425, -0.137, 0.0008234, -0.9906, -0.1381, 0.001453, -0.9904, -0.3341, 0.003465, -0.9425, -0.1381, 0.001453, -0.9904, -0.137, 0.0008234, -0.9906, -0.6306, 0.0001673, -0.7761, -0.6311, 0.0004622, -0.7757, -0.1381, 0.001453, -0.9904, -0.6306, 0.0001673, -0.7761, -0.6311, 0.0004622, -0.7757, -0.6306, 0.0001673, -0.7761, -0.952, 0.0, -0.306, -0.6306, 0.0001673, -0.7761, -0.952, 0.0, -0.306, -0.952, 0.0, -0.306, -0.958, 0.00925, -0.2865, -0.979, 0.009135, -0.2037, -0.979, 0.009353, -0.2038, -0.958, 0.009248, -0.2865, -0.958, 0.00925, -0.2865, -0.979, 0.009353, -0.2038, -0.958, 0.009248, -0.2865, -0.8539, 0.008788, -0.5203, -0.958, 0.00925, -0.2865, -0.8539, 0.008788, -0.5203, -0.8539, 0.008788, -0.5203, -0.958, 0.009248, -0.2865, -0.8539, 0.008788, -0.5203, -0.6302, 0.006507, -0.7764, -0.8539, 0.008788, -0.5203, -0.6302, 0.006507, -0.7764, -0.6302, 0.006507, -0.7764, -0.8539, 0.008788, -0.5203, -0.6302, 0.006507, -0.7764, -0.334, 0.003461, -0.9426, -0.6302, 0.006507, -0.7764, -0.3341, 0.003465, -0.9425, -0.334, 0.003461, -0.9426, -0.6302, 0.006507, -0.7764, -0.3341, 0.003465, -0.9425, -0.1382, 0.001494, -0.9904, -0.334, 0.003461, -0.9426, -0.1369, 0.0007987, -0.9906, -0.1382, 0.001494, -0.9904, -0.3341, 0.003465, -0.9425, -0.1382, 0.001494, -0.9904, -0.1369, 0.0007987, -0.9906, -0.6306, 0.0001672, -0.7761, -0.6311, 0.0004403, -0.7757, -0.1382, 0.001494, -0.9904, -0.6306, 0.0001672, -0.7761, -0.6311, 0.0004403, -0.7757, -0.6306, 0.0001672, -0.7761, -0.952, 0.0, -0.306, -0.6306, 0.0001672, -0.7761, -0.952, 0.0, -0.306, -0.952, 0.0, -0.306, 0.0, 0.0, -1.0, 0.0, 0.0, -1.0, 0.0, 0.0, -1.0, 0.0, 0.0, -1.0, 0.0, 0.0, -1.0, 0.0, 0.0, -1.0, 0.0, -1.0, -4.495e-06, 0.0, -1.0, -3.487e-06, 0.0, -1.0, 5.777e-07, 0.0, -1.0, -3.487e-06, 0.0, -1.0, 1.445e-06, 0.0, -1.0, 5.777e-07, 0.0, -1.0, 1.445e-06, 0.0, -1.0, 1.014e-05, 0.0, -1.0, 5.777e-07, 0.0, -1.0, 0.0, 0.0, -1.0, 0.0, 0.0, -1.0, 0.0, 0.0, 0.9972, -0.07436, -9.05e-08, 0.9972, -0.07436, 0.0, 0.9972, -0.07436, 0.0, 0.9972, -0.07436, -9.05e-08, 0.9972, -0.07436, -2.182e-06, 0.9972, -0.07436, -2.671e-06, 0.9972, -0.07436, -2.182e-06, 0.9972, -0.07436, -9.05e-08, 0.9972, -0.07436, -2.182e-06, 0.9972, -0.07436, -2.671e-06, 0.9972, -0.07436, -8.407e-06, 0.9972, -0.07434, -2.182e-06, 0.9972, -0.07436, -8.407e-06, 0.9972, -0.07434, -4.31e-06, 0.9972, -0.07439, -2.182e-06, 0.9972, -0.07436, -4.31e-06, 0.9972, -0.07439, -1.859e-07, 0.9972, -0.07432, -2.182e-06, 0.9972, -0.07436, -1.859e-07, 0.9972, -0.07432, 0.0, 0.9972, -0.0743, 0.0, 0.0, -1.0, 0.0, 0.0, -1.0, 0.0, 0.0, -1.0, 0.0, 0.0, -1.0, 0.0, 0.0, -1.0, 0.0, 0.0, -1.0, -2.071e-05, -0.9972, -0.07431, 0.0, -0.9972, -0.07436, 1.118e-06, -0.9972, -0.07436, 0.0, -0.9972, -0.07437, -4.21e-06, -0.9972, -0.07437, 1.118e-06, -0.9972, -0.07436, -4.21e-06, -0.9972, -0.07437, -2.071e-05, -0.9972, -0.07431, 1.118e-06, -0.9972, -0.07436, -4.21e-06, -0.9972, -0.07437, -3.77e-05, -0.9972, -0.0744, -2.071e-05, -0.9972, -0.07431, -4.21e-06, -0.9972, -0.07437, 3.813e-07, -0.9972, -0.0744, -3.77e-05, -0.9972, -0.0744, -4.21e-06, -0.9972, -0.07437, -4.461e-05, -0.9971, -0.07551, 3.813e-07, -0.9972, -0.0744, -4.21e-06, -0.9972, -0.07437, -5.312e-05, -0.9971, -0.07547, -4.461e-05, -0.9971, -0.07551, 0.0, 0.9972, -0.07435, -9.342e-08, 0.9972, -0.07436, 0.0, 0.9972, -0.07436, 0.0, 0.9972, -0.07436, -9.342e-08, 0.9972, -0.07436, -2.193e-06, 0.9972, -0.07436, -2.704e-06, 0.9972, -0.07432, -2.193e-06, 0.9972, -0.07436, -9.342e-08, 0.9972, -0.07436, -2.193e-06, 0.9972, -0.07436, -2.704e-06, 0.9972, -0.07432, -8.41e-06, 0.9972, -0.07432, -2.193e-06, 0.9972, -0.07436, -8.41e-06, 0.9972, -0.07432, -4.307e-06, 0.9972, -0.07442, -2.193e-06, 0.9972, -0.07436, -4.307e-06, 0.9972, -0.07442, -1.858e-07, 0.9972, -0.07432, -2.193e-06, 0.9972, -0.07436, -1.858e-07, 0.9972, -0.07432, 0.0, 0.9972, -0.0743, 0.0, 0.0, -1.0, 0.0, 0.0, -1.0, 0.0, 0.0, -1.0, 0.0, 0.0, -1.0, 0.0, 0.0, -1.0, 0.0, 0.0, -1.0, 0.0, 1.0, 0.0, 0.0, 1.0, 0.0, 0.0, 1.0, 0.0, 0.0, 1.0, 0.0, 0.0, 1.0, 0.0, 0.0, 1.0, 0.0, 0.0, 1.0, 0.0, 0.0, 1.0, 0.0, 0.0, 1.0, 0.0, 0.0, 1.0, 0.0, 0.0, 1.0, 0.0, 0.0, 1.0, 0.0, 0.9511, 5.644e-08, -0.309, 0.809, 6.215e-08, -0.5878, 0.9511, 5.501e-08, -0.309, 0.809, 6.215e-08, -0.5878, 0.809, 6.215e-08, -0.5878, 0.9511, 5.501e-08, -0.309, 0.809, 6.215e-08, -0.5878, 0.5878, 6.179e-08, -0.809, 0.809, 6.215e-08, -0.5878, 0.5878, 6.179e-08, -0.809, 0.5878, 6.429e-08, -0.809, 0.809, 6.215e-08, -0.5878, 0.5878, 6.179e-08, -0.809, 0.309, 5.805e-08, -0.9511, 0.5878, 6.429e-08, -0.809, 0.309, 5.805e-08, -0.9511, 0.309, 5.787e-08, -0.9511, 0.5878, 6.429e-08, -0.809, 0.309, 5.805e-08, -0.9511, -1.628e-06, 4.626e-08, -1.0, 0.309, 5.787e-08, -0.9511, -1.628e-06, 4.626e-08, -1.0, 2.017e-07, 4.429e-08, -1.0, 0.309, 5.787e-08, -0.9511, -1.628e-06, 4.626e-08, -1.0, -0.309, 2.893e-08, -0.9511, 2.017e-07, 4.429e-08, -1.0, -0.309, 2.893e-08, -0.9511, -0.309, 2.822e-08, -0.9511, 2.017e-07, 4.429e-08, -1.0, -0.309, 2.893e-08, -0.9511, -0.5878, 1.036e-08, -0.809, -0.309, 2.822e-08, -0.9511, -0.5878, 1.036e-08, -0.809, -0.5878, 1.036e-08, -0.809, -0.309, 2.822e-08, -0.9511, -0.5878, 1.036e-08, -0.809, -0.809, -1e-08, -0.5878, -0.5878, 1.036e-08, -0.809, -0.809, -1e-08, -0.5878, -0.809, -7.859e-09, -0.5878, -0.5878, 1.036e-08, -0.809, -0.809, -1e-08, -0.5878, -0.9511, -3e-08, -0.309, -0.809, -7.859e-09, -0.5878, -0.9511, -3e-08, -0.309, -0.9511, -2.715e-08, -0.309, -0.809, -7.859e-09, -0.5878, -0.9511, -3e-08, -0.309, -1.0, -4.715e-08, 7.348e-07, -0.9511, -2.715e-08, -0.309, -1.0, -4.715e-08, 7.348e-07, -1.0, -4.429e-08, -9.557e-07, -0.9511, -2.715e-08, -0.309, -1.0, -4.715e-08, 7.348e-07, -0.9511, -5.858e-08, 0.309, -1.0, -4.429e-08, -9.557e-07, -0.9511, -5.858e-08, 0.309, -0.9511, -5.572e-08, 0.309, -1.0, -4.429e-08, -9.557e-07, -0.9511, -5.858e-08, 0.309, -0.809, -6.215e-08, 0.5878, -0.9511, -5.572e-08, 0.309, -0.809, -6.215e-08, 0.5878, -0.809, -6.286e-08, 0.5878, -0.9511, -5.572e-08, 0.309, -0.809, -6.215e-08, 0.5878, -0.5878, -6.108e-08, 0.809, -0.809, -6.286e-08, 0.5878, -0.5878, -6.108e-08, 0.809, -0.5878, -6.287e-08, 0.809, -0.809, -6.286e-08, 0.5878, -0.5878, -6.108e-08, 0.809, -0.309, -5.59e-08, 0.9511, -0.5878, -6.287e-08, 0.809, -0.309, -5.59e-08, 0.9511, -0.309, -5.769e-08, 0.9511, -0.5878, -6.287e-08, 0.809, -0.309, -5.59e-08, 0.9511, 6.867e-07, -4.572e-08, 1.0, -0.309, -5.769e-08, 0.9511, 6.867e-07, -4.572e-08, 1.0, -6.963e-07, -4.644e-08, 1.0, -0.309, -5.769e-08, 0.9511, 6.867e-07, -4.572e-08, 1.0, 0.309, -2.982e-08, 0.9511, -6.963e-07, -4.644e-08, 1.0, 0.309, -2.982e-08, 0.9511, 0.309, -3.018e-08, 0.9511, -6.963e-07, -4.644e-08, 1.0, 0.309, -2.982e-08, 0.9511, 0.5878, -1.179e-08, 0.809, 0.309, -3.018e-08, 0.9511, 0.5878, -1.179e-08, 0.809, 0.5878, -1.072e-08, 0.809, 0.309, -3.018e-08, 0.9511, 0.5878, -1.179e-08, 0.809, 0.809, 8.575e-09, 0.5878, 0.5878, -1.072e-08, 0.809, 0.809, 8.575e-09, 0.5878, 0.809, 1.072e-08, 0.5878, 0.5878, -1.072e-08, 0.809, 0.809, 8.575e-09, 0.5878, 0.9511, 3e-08, 0.309, 0.809, 1.072e-08, 0.5878, 0.9511, 3e-08, 0.309, 0.9511, 2.858e-08, 0.309, 0.809, 1.072e-08, 0.5878, 0.9511, 3e-08, 0.309, 1.0, 4.501e-08, 8.164e-07, 0.9511, 2.858e-08, 0.309, 1.0, 4.501e-08, 8.164e-07, 1.0, 4.358e-08, 2.588e-06, 0.9511, 2.858e-08, 0.309, 1.0, 4.501e-08, 8.164e-07, 0.9511, 5.644e-08, -0.309, 1.0, 4.358e-08, 2.588e-06, 0.9511, 5.644e-08, -0.309, 0.9511, 5.501e-08, -0.309, 1.0, 4.358e-08, 2.588e-06, 0.0, -1.0, 0.0, 0.0, -1.0, 0.0, 0.0, -1.0, 1.234e-06, 0.0, -1.0, 0.0, 0.0, -1.0, 0.0, 0.0, -1.0, 1.234e-06, 0.0, -1.0, 0.0, 0.0, -1.0, 0.0, 0.0, -1.0, 1.234e-06, 0.0, -1.0, 0.0, 0.0, -1.0, 0.0, 0.0, -1.0, 1.234e-06, 0.0, -1.0, 0.0, 0.0, -1.0, -1.234e-05, 0.0, -1.0, 1.234e-06, 0.0, -1.0, -1.234e-05, 0.0, -1.0, -1.234e-05, 0.0, -1.0, 1.234e-06, 0.0, -1.0, -1.234e-05, 0.0, -1.0, 0.0, 0.0, -1.0, 1.234e-06, 0.0, -1.0, 0.0, 0.0, -1.0, 0.0, 0.0, -1.0, 1.234e-06, 0.0, -1.0, 0.0, 0.0, -1.0, 0.0, 0.0, -1.0, 1.234e-06, 0.0, -1.0, 0.0, 0.0, -1.0, 0.0, 0.0, -1.0, 1.234e-06, 0.0, -1.0, 0.0, 0.0, -1.0, 0.0, 0.0, -1.0, 1.234e-06, 0.0, -1.0, 0.0, 0.0, -1.0, 0.0, 0.0, -1.0, 1.234e-06, 0.0, -1.0, 0.0, 0.0, -1.0, 0.0, 0.0, -1.0, 1.234e-06, 0.0, -1.0, 0.0, 0.0, -1.0, 0.0, 0.0, -1.0, 1.234e-06, 0.0, -1.0, 0.0, 0.0, -1.0, 0.0, 0.0, -1.0, 1.234e-06, 0.0, -1.0, 0.0, 0.0, -1.0, 0.0, 0.0, -1.0, 1.234e-06, 0.0, -1.0, 0.0, 0.0, -1.0, 0.0, 0.0, -1.0, 1.234e-06, 0.0, -1.0, 0.0, 0.0, -1.0, 2.469e-05, 0.0, -1.0, 1.234e-06, 0.0, -1.0, 2.469e-05, 0.0, -1.0, 2.469e-05, 0.0, -1.0, 1.234e-06, 0.0, -1.0, 2.469e-05, 0.0, -1.0, 0.0, 0.0, -1.0, 1.234e-06, 0.0, 1.0, 0.0, 0.0, 1.0, 2.469e-05, 0.0, 1.0, 1.234e-06, 0.0, 1.0, 2.469e-05, 0.0, 1.0, 2.469e-05, 0.0, 1.0, 1.234e-06, 0.0, 1.0, 2.469e-05, 0.0, 1.0, 0.0, 0.0, 1.0, 1.234e-06, 0.0, 1.0, 0.0, 0.0, 1.0, 0.0, 0.0, 1.0, 1.234e-06, 0.0, 1.0, 0.0, 0.0, 1.0, 0.0, 0.0, 1.0, 1.234e-06, 0.0, 1.0, 0.0, 0.0, 1.0, 0.0, 0.0, 1.0, 1.234e-06, 0.0, 1.0, 0.0, 0.0, 1.0, 0.0, 0.0, 1.0, 1.234e-06, 0.0, 1.0, 0.0, 0.0, 1.0, 0.0, 0.0, 1.0, 1.234e-06, 0.0, 1.0, 0.0, 0.0, 1.0, 0.0, 0.0, 1.0, 1.234e-06, 0.0, 1.0, 0.0, 0.0, 1.0, 0.0, 0.0, 1.0, 1.234e-06, 0.0, 1.0, 0.0, 0.0, 1.0, 0.0, 0.0, 1.0, 1.234e-06, 0.0, 1.0, 0.0, 0.0, 1.0, -1.234e-05, 0.0, 1.0, 1.234e-06, 0.0, 1.0, -1.234e-05, 0.0, 1.0, -1.234e-05, 0.0, 1.0, 1.234e-06, 0.0, 1.0, -1.234e-05, 0.0, 1.0, 0.0, 0.0, 1.0, 1.234e-06, 0.0, 1.0, 0.0, 0.0, 1.0, 0.0, 0.0, 1.0, 1.234e-06, 0.0, 1.0, 0.0, 0.0, 1.0, 0.0, 0.0, 1.0, 1.234e-06, 0.0, 1.0, 0.0, 0.0, 1.0, 0.0, 0.0, 1.0, 1.234e-06, 0.0, 1.0, 0.0, 0.0, 1.0, 0.0, 0.0, 1.0, 1.234e-06, 0.0, 1.0, 0.0, 0.0, 1.0, 0.0, 0.0, 1.0, 1.234e-06, 0.0, 1.0, 0.0, 0.0, 1.0, 0.0, 0.0, 1.0, 1.234e-06, -2.192e-06, 0.9972, -0.07436, -1.858e-07, 0.9972, -0.07449, 0.0, 0.9972, -0.07451, -2.192e-06, 0.9972, -0.07436, -4.307e-06, 0.9972, -0.07438, -1.858e-07, 0.9972, -0.07449, -2.192e-06, 0.9972, -0.07436, -8.404e-06, 0.9972, -0.07436, -4.307e-06, 0.9972, -0.07438, -2.192e-06, 0.9972, -0.07436, -2.7e-06, 0.9972, -0.07436, -8.404e-06, 0.9972, -0.07436, -2.7e-06, 0.9972, -0.07436, -2.192e-06, 0.9972, -0.07436, -9.342e-08, 0.9972, -0.07436, 0.0, 0.9972, -0.07436, -9.342e-08, 0.9972, -0.07436, -2.192e-06, 0.9972, -0.07436, 0.0, 0.9972, -0.07436, -9.342e-08, 0.9972, -0.07436, 0.0, 0.9972, -0.07436, 0.0, -1.0, 8.99e-06, 0.0, -1.0, 6.974e-06, 0.0, -1.0, -7.533e-06, 0.0, -1.0, 6.974e-06, 0.0, -1.0, -5.782e-06, 0.0, -1.0, -7.533e-06, 0.0, -1.0, -5.782e-06, 0.0, -1.0, -4.055e-05, 0.0, -1.0, -7.533e-06, 0.0, -1.0, 0.0, 0.0, -1.0, 0.0, 0.0, -1.0, 0.0, 0.0, -1.0, 0.0, 0.0, -1.0, 0.0, 0.0, -1.0, -4.983e-08, 0.0, -1.0, 0.0, 0.0, -1.0, -2.259e-08, 0.0, -1.0, -4.983e-08, 0.0, -1.0, -2.259e-08, 0.0, -1.0, -1.584e-07, 0.0, -1.0, -4.983e-08, 0.0, -1.0, 0.0, 0.0, -1.0, 0.0, 0.0, -1.0, 0.0, 0.0, 1.0, 0.0, 0.0, 1.0, 0.0, 0.0, 1.0, 0.0, 0.0, 1.0, 0.0, 0.0, 1.0, 0.0, 0.0, 1.0, 0.0, 0.0, 1.0, 0.0, 0.0, 1.0, 0.0, 0.0, 1.0, 0.0, 0.0, 1.0, 0.0, 0.0, 1.0, 0.0, 0.0, 1.0, 0.0, 0.0, -1.0, 0.0, 0.0, -1.0, 0.0, 0.0, -1.0, 0.0, 0.0, -1.0, 0.0, 0.0, -1.0, 0.0, 0.0, -1.0, 0.0, 0.0, -1.0, 0.0, 0.0, -1.0, 0.0, 0.0, -1.0, 0.0, 0.0, -1.0, 0.0, 0.0, -1.0, 0.0, 0.0, -1.0, 0.0, 0.0, 1.0, 0.0, 0.0, 1.0, 0.0, 0.0, 1.0, 0.0, 0.0, 1.0, 0.0, 0.0, 1.0, 0.0, 0.0, 1.0, 0.0, 0.0, 1.0, 0.0, 0.0, 1.0, 0.0, 0.0, 1.0, 0.0, 0.0, 1.0, 0.0, 0.0, 1.0, 0.0, 0.0, 1.0, 0.0, 0.1824, 9.272e-08, 0.9832, 0.1824, 2.732e-08, 0.9832, 0.1824, 6.54e-08, 0.9832, 0.1824, 2.732e-08, 0.9832, 0.1824, 0.0, 0.9832, 0.1824, 6.54e-08, 0.9832, 0.1824, 0.0, 0.9832, 0.1824, 0.0, 0.9832, 0.1824, 0.0, 0.9832, 0.1824, 0.0, 0.9832, 0.1824, 0.0, 0.9832, 0.1824, 0.0, 0.9832, 0.0, -1.0, -4.495e-06, 0.0, -1.0, -3.487e-06, 0.0, -1.0, 5.777e-07, 0.0, -1.0, -3.487e-06, 0.0, -1.0, 1.445e-06, 0.0, -1.0, 5.777e-07, 0.0, -1.0, 1.445e-06, 0.0, -1.0, 1.014e-05, 0.0, -1.0, 5.777e-07, 0.0, -1.0, 0.0, 0.0, -1.0, 0.0, 0.0, -1.0, 0.0, 0.0, 0.9972, -0.07436, -1.898e-07, 0.9972, -0.07436, 0.0, 0.9972, -0.07436, 0.0, 0.9972, -0.07436, -1.898e-07, 0.9972, -0.07436, -2.766e-06, 0.9972, -0.07436, -3.833e-06, 0.9972, -0.07436, -2.766e-06, 0.9972, -0.07436, -1.898e-07, 0.9972, -0.07436, -2.766e-06, 0.9972, -0.07436, -3.833e-06, 0.9972, -0.07436, -9.324e-06, 0.9972, -0.07435, -2.766e-06, 0.9972, -0.07436, -9.324e-06, 0.9972, -0.07435, -5.083e-06, 0.9972, -0.07438, -2.766e-06, 0.9972, -0.07436, -5.083e-06, 0.9972, -0.07438, -2.691e-07, 0.9972, -0.07443, -2.766e-06, 0.9972, -0.07436, -2.691e-07, 0.9972, -0.07443, 0.0, 0.9972, -0.07444, 0.0, 0.0, -1.0, 0.0, 0.0, -1.0, 0.0, 0.0, -1.0, 0.0, 0.0, -1.0, 0.0, 0.0, -1.0, 0.0, 0.0, -1.0, 0.0, 1.0, 0.0, 0.0, 1.0, -2.592e-08, 0.0, 1.0, 0.0, 0.0, 1.0, 0.0, 0.0, 1.0, -2.592e-08, 0.0, 1.0, -2.272e-08, 0.0, 1.0, -2.272e-08, 0.0, 1.0, -2.592e-08, 0.0, 1.0, -1.22e-07, 0.0, 1.0, -2.592e-08, 0.0, 1.0, 0.0, 0.0, 1.0, -1.22e-07, 0.1824, 0.0, 0.9832, 0.1824, 0.0, 0.9832, 0.1824, 0.0, 0.9832, 0.1824, 0.0, 0.9832, 0.1824, 0.0, 0.9832, 0.1824, 0.0, 0.9832, 0.0, 1.0, 0.0, 0.0, 1.0, 0.0, 0.0, 1.0, 0.0, 0.0, 1.0, 0.0, 0.0, 1.0, 0.0, 0.0, 1.0, 0.0, 0.0, 1.0, 0.0, 0.0, 1.0, 0.0, 0.0, 1.0, 0.0, 0.0, 1.0, 0.0, 0.0, 1.0, 0.0, 0.0, 1.0, 0.0, 0.1824, 0.0, 0.9832, 0.1824, 0.0, 0.9832, 0.1824, 0.0, 0.9832, 0.1824, 0.0, 0.9832, 0.1824, 0.0, 0.9832, 0.1824, 0.0, 0.9832])] * 3)])
me_railing_stairs001b_physics = bpy.data.meshes.new('railing_stairs001b_physics')
me_railing_stairs001b_physics.from_pydata([(-3.584, -135.0, 1.2), (-2.996, -135.0, 1.009), (-3.947, -135.0, 1.7), (-2.187, -135.0, 1.421), (-2.045, -135.0, 2.318), (-3.805, -135.0, 2.597), (-2.996, -135.0, 3.009), (-2.408, -135.0, 2.818), (-2.045, 135.0, 2.318), (-2.408, 135.0, 2.818), (-2.996, 135.0, 3.009), (-3.805, 135.0, 2.597), (-3.584, 135.0, 1.2), (-3.947, 135.0, 1.7), (-2.996, 135.0, 1.009), (-2.187, 135.0, 1.422)], [], [(0, 1, 2), (1, 3, 2), (3, 4, 2), (4, 5, 2), (4, 6, 5), (4, 7, 6), (7, 4, 8), (7, 8, 9), (7, 9, 6), (9, 10, 6), (6, 10, 5), (2, 5, 11), (5, 10, 11), (12, 13, 14), (14, 13, 11), (14, 11, 15), (15, 11, 8), (8, 11, 10), (8, 10, 9), (13, 2, 11), (2, 13, 12), (3, 1, 15), (3, 15, 4), (14, 0, 12), (14, 1, 0), (1, 14, 15), (0, 2, 12), (4, 15, 8)])
me_railing_stairs001b_physics.polygons.foreach_set('use_smooth', [True] * 28)
_uv = me_railing_stairs001b_physics.uv_layers.new(name='UVMap')
_uv.uv.foreach_set('vector', [0.0, 0.0, 0.0, 0.0, 0.0, 0.0, 0.0, 0.0, 0.0, 0.0, 0.0, 0.0, 0.0, 0.0, 0.0, 0.0, 0.0, 0.0, 0.0, 0.0, 0.0, 0.0, 0.0, 0.0, 0.0, 0.0, 0.0, 0.0, 0.0, 0.0, 0.0, 0.0, 0.0, 0.0, 0.0, 0.0, 0.0, 0.0, 0.0, 0.0, 0.0, 0.0, 0.0, 0.0, 0.0, 0.0, 0.0, 0.0, 0.0, 0.0, 0.0, 0.0, 0.0, 0.0, 0.0, 0.0, 0.0, 0.0, 0.0, 0.0, 0.0, 0.0, 0.0, 0.0, 0.0, 0.0, 0.0, 0.0, 0.0, 0.0, 0.0, 0.0, 0.0, 0.0, 0.0, 0.0, 0.0, 0.0, 0.0, 0.0, 0.0, 0.0, 0.0, 0.0, 0.0, 0.0, 0.0, 0.0, 0.0, 0.0, 0.0, 0.0, 0.0, 0.0, 0.0, 0.0, 0.0, 0.0, 0.0, 0.0, 0.0, 0.0, 0.0, 0.0, 0.0, 0.0, 0.0, 0.0, 0.0, 0.0, 0.0, 0.0, 0.0, 0.0, 0.0, 0.0, 0.0, 0.0, 0.0, 0.0, 0.0, 0.0, 0.0, 0.0, 0.0, 0.0, 0.0, 0.0, 0.0, 0.0, 0.0, 0.0, 0.0, 0.0, 0.0, 0.0, 0.0, 0.0, 0.0, 0.0, 0.0, 0.0, 0.0, 0.0, 0.0, 0.0, 0.0, 0.0, 0.0, 0.0, 0.0, 0.0, 0.0, 0.0, 0.0, 0.0, 0.0, 0.0, 0.0, 0.0, 0.0, 0.0, 0.0, 0.0, 0.0, 0.0, 0.0, 0.0])
me_railing_stairs001b_physics.materials.append(mat_phy)
me_railing_stairs001b_physics.use_remesh_fix_poles = True
me_railing_stairs001b_physics.use_remesh_preserve_attributes = False
me_railing_stairs001b_physics.use_mirror_vertex_groups = False
me_railing_stairs001b_physics.update()
me_railing_stairs001b_physics.normals_split_custom_set([tuple(v) for v in zip(*[iter([0.0005185, 0.8676, -0.4973, 0.001867, 0.9612, 0.276, 0.005788, 0.1565, -0.9877, 0.001867, 0.9612, 0.276, 0.005897, 0.5878, 0.809, 0.005788, 0.1565, -0.9877, 0.005897, 0.5878, 0.809, 0.00715, -0.03449, 0.9994, 0.005788, 0.1565, -0.9877, 0.00715, -0.03449, 0.9994, 0.003821, -0.7149, -0.6992, 0.005788, 0.1565, -0.9877, 0.00715, -0.03449, 0.9994, 0.002252, -0.9999, -0.0152, 0.003821, -0.7149, -0.6992, 0.00715, -0.03449, 0.9994, 0.0004919, -0.741, 0.6715, 0.002252, -0.9999, -0.0152, 0.0004919, -0.741, 0.6715, 0.00715, -0.03449, 0.9994, -0.005245, -0.2945, 0.9556, 0.0004919, -0.741, 0.6715, -0.005245, -0.2945, 0.9556, -0.0005427, -0.8676, 0.4973, 0.0004919, -0.741, 0.6715, -0.0005427, -0.8676, 0.4973, 0.002252, -0.9999, -0.0152, -0.0005427, -0.8676, 0.4973, -0.00187, -0.9611, -0.276, 0.002252, -0.9999, -0.0152, 0.002252, -0.9999, -0.0152, -0.00187, -0.9611, -0.276, 0.003821, -0.7149, -0.6992, 0.005788, 0.1565, -0.9877, 0.003821, -0.7149, -0.6992, -0.007744, -0.444, -0.896, 0.003821, -0.7149, -0.6992, -0.00187, -0.9611, -0.276, -0.007744, -0.444, -0.896, -0.0005013, 0.741, -0.6715, -0.003076, 0.1565, -0.9877, -0.005287, 0.9999, 0.01522, -0.005287, 0.9999, 0.01522, -0.003076, 0.1565, -0.9877, -0.007744, -0.444, -0.896, -0.005287, 0.9999, 0.01522, -0.007744, -0.444, -0.896, -0.003693, 0.5878, 0.809, -0.003693, 0.5878, 0.809, -0.007744, -0.444, -0.896, -0.005245, -0.2945, 0.9556, -0.005245, -0.2945, 0.9556, -0.007744, -0.444, -0.896, -0.00187, -0.9611, -0.276, -0.005245, -0.2945, 0.9556, -0.00187, -0.9611, -0.276, -0.0005427, -0.8676, 0.4973, -0.003076, 0.1565, -0.9877, 0.005788, 0.1565, -0.9877, -0.007744, -0.444, -0.896, 0.005788, 0.1565, -0.9877, -0.003076, 0.1565, -0.9877, -0.0005013, 0.741, -0.6715, 0.005897, 0.5878, 0.809, 0.001867, 0.9612, 0.276, -0.003693, 0.5878, 0.809, 0.005897, 0.5878, 0.809, -0.003693, 0.5878, 0.809, 0.00715, -0.03449, 0.9994, -0.005287, 0.9999, 0.01522, 0.0005185, 0.8676, -0.4973, -0.0005013, 0.741, -0.6715, -0.005287, 0.9999, 0.01522, 0.001867, 0.9612, 0.276, 0.0005185, 0.8676, -0.4973, 0.001867, 0.9612, 0.276, -0.005287, 0.9999, 0.01522, -0.003693, 0.5878, 0.809, 0.0005185, 0.8676, -0.4973, 0.005788, 0.1565, -0.9877, -0.0005013, 0.741, -0.6715, 0.00715, -0.03449, 0.9994, -0.003693, 0.5878, 0.809, -0.005245, -0.2945, 0.9556])] * 3)])
arm_railing_stairs001b_qc_skeleton = bpy.data.armatures.new('railing_stairs001b.qc_skeleton')  # bones are not reproduced

# ---- objects
ob_railing_stairs001b_qc_skeleton = bpy.data.objects.new('railing_stairs001b.qc_skeleton', arm_railing_stairs001b_qc_skeleton)
ob_railing_stairs001b_reference = bpy.data.objects.new('railing_stairs001b_reference', me_railing_stairs001b_reference)
ob_railing_stairs001b_physics = bpy.data.objects.new('railing_stairs001b_physics', me_railing_stairs001b_physics)

# ---- transforms, parenting, visibility, modifiers, constraints
ob_railing_stairs001b_qc_skeleton.location = (0.0, 0.0, 0.0)
ob_railing_stairs001b_qc_skeleton.show_in_front = True
ob_railing_stairs001b_qc_skeleton.lineart.crease_threshold = 0.0
ob_railing_stairs001b_reference.parent = ob_railing_stairs001b_qc_skeleton
ob_railing_stairs001b_reference.location = (0.0, 0.0, 0.0)
ob_railing_stairs001b_reference.lineart.crease_threshold = 0.0
_vg = ob_railing_stairs001b_reference.vertex_groups.new(name='static_prop')
_vg.add([0, 1, 2, 3, 4, 5, 6, 7, 8, 9, 10, 11, 12, 13, 14, 15, 16, 17, 18, 19, 20, 21, 22, 23, 24, 25, 26, 27, 28, 29, 30, 31, 32, 33, 34, 35, 36, 37, 38, 39, 40, 41, 42, 43, 44, 45, 46, 47, 48, 49, 50, 51, 52, 53, 54, 55, 56, 57, 58, 59, 60, 61, 62, 63, 64, 65, 66, 67, 68, 69, 70, 71, 72, 73, 74, 75, 76, 77, 78, 79, 80, 81, 82, 83, 84, 85, 86, 87, 88, 89, 90, 91, 92, 93, 94, 95, 96, 97, 98, 99, 100, 101, 102, 103, 104, 105, 106, 107, 108, 109, 110, 111, 112, 113, 114, 115, 116, 117, 118, 119, 120, 121, 122, 123, 124, 125, 126, 127, 128, 129, 130, 131, 132, 133, 134, 135, 136, 137, 138, 139, 140, 141, 142, 143, 144, 145, 146, 147, 148, 149, 150, 151, 152, 153, 154, 155, 156, 157, 158, 159, 160, 161], 1.0, 'REPLACE')
_m = ob_railing_stairs001b_reference.modifiers.new('Armature', 'ARMATURE')
_m.object = ob_railing_stairs001b_qc_skeleton
ob_railing_stairs001b_physics.parent = ob_railing_stairs001b_qc_skeleton
ob_railing_stairs001b_physics.location = (0.0, 0.0, 0.0)
ob_railing_stairs001b_physics.display_type = 'SOLID'
ob_railing_stairs001b_physics.show_wire = True
ob_railing_stairs001b_physics.lineart.crease_threshold = 0.0
_vg = ob_railing_stairs001b_physics.vertex_groups.new(name='static_prop')
_vg.add([0, 1, 2, 3, 4, 5, 6, 7, 8, 9, 10, 11, 12, 13, 14, 15], 1.0, 'REPLACE')
_m = ob_railing_stairs001b_physics.modifiers.new('Armature', 'ARMATURE')
_m.object = ob_railing_stairs001b_qc_skeleton

# ---- collection membership
scene.collection.objects.link(ob_railing_stairs001b_qc_skeleton)
scene.collection.objects.link(ob_railing_stairs001b_reference)
scene.collection.objects.link(ob_railing_stairs001b_physics)
col_railing_stairs001b.objects.link(ob_railing_stairs001b_qc_skeleton)
col_railing_stairs001b.objects.link(ob_railing_stairs001b_reference)
col_railing_stairs001b.objects.link(ob_railing_stairs001b_physics)

# ---- scene / render settings (as saved in the file)
scene.frame_start = 1; scene.frame_end = 250; scene.frame_set(0)
scene.render.engine = 'BLENDER_EEVEE_NEXT'
scene.cycles.use_denoising = False
scene.cycles.samples = 128
scene.cycles.sampling_pattern = 'TABULATED_SOBOL'
scene.cycles.use_adaptive_sampling = False
scene.cycles.use_light_tree = False
scene.view_settings.view_transform = 'Filmic'
bpy.context.view_layer.update()

# ---- added for rendering (the .blend has no active camera and no usable light): camera, sun + grey world if the file has none
cam_auto = bpy.data.cameras.new('AutoCamera')
cam_auto.lens = 50.0
cam_auto.sensor_width = 36.0
cam_auto.clip_end = 4386.57
ob_auto_camera = bpy.data.objects.new('AutoCamera', cam_auto)
scene.collection.objects.link(ob_auto_camera)
ob_auto_camera.location = (247.948, -299.937, 198.963)
ob_auto_camera.rotation_euler = (1.09748, -7.21219e-08, 0.694738)
scene.camera = ob_auto_camera
light_auto_sun = bpy.data.lights.new('AutoSun', 'SUN')
light_auto_sun.energy = 3.0
light_auto_sun.angle = 0.0523599
ob_auto_sun = bpy.data.objects.new('AutoSun', light_auto_sun)
scene.collection.objects.link(ob_auto_sun)
ob_auto_sun.rotation_euler = (0.872665, 0.174533, 0.523599)
if scene.world is None:
    world_auto = bpy.data.worlds.new('AutoWorld')
    world_auto.color = (0.3, 0.3, 0.3)
    scene.world = world_auto
bpy.context.view_layer.update()
